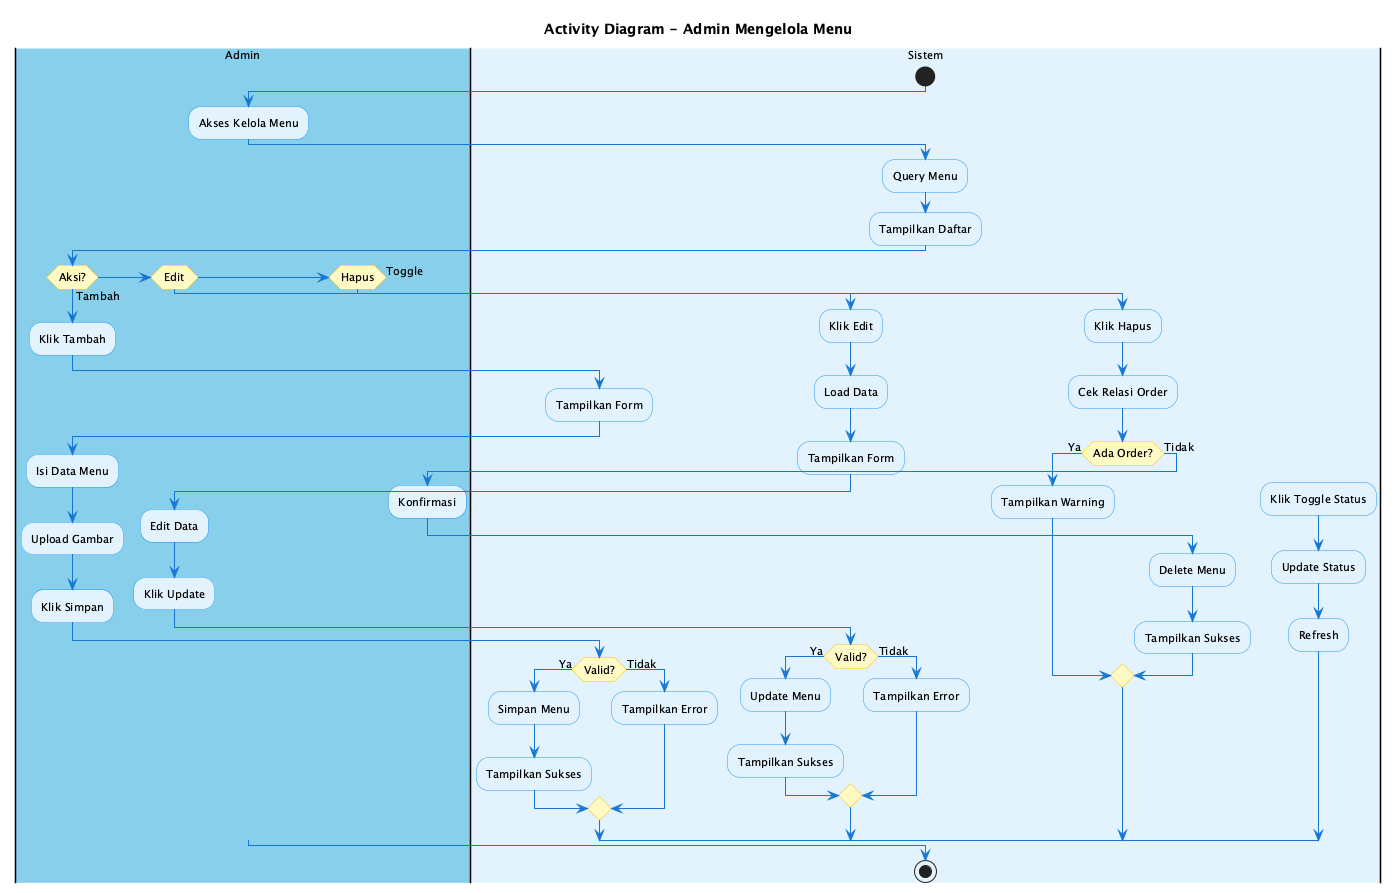

The diagram above was rendered by PlantUML. Its source (embedded in the PNG):
@startuml Activity Diagram - Admin Menu
skinparam backgroundColor #FEFEFE
skinparam ActivityBackgroundColor #E3F2FD
skinparam ActivityBorderColor #2196F3
skinparam ActivityDiamondBackgroundColor #FFF9C4
skinparam ActivityDiamondBorderColor #FFC107
skinparam ArrowColor #1976D2
skinparam defaultFontSize 11

title Activity Diagram - Admin Mengelola Menu

|#87CEEB|Admin|
|#E3F2FD|Sistem|

start

|Admin|
:Akses Kelola Menu;

|Sistem|
:Query Menu;
:Tampilkan Daftar;

|Admin|
if (Aksi?) then (Tambah)
  :Klik Tambah;
  
  |Sistem|
  :Tampilkan Form;
  
  |Admin|
  :Isi Data Menu;
  :Upload Gambar;
  :Klik Simpan;
  
  |Sistem|
  if (Valid?) then (Ya)
    :Simpan Menu;
    :Tampilkan Sukses;
  else (Tidak)
    :Tampilkan Error;
  endif

else if (Edit) then
  :Klik Edit;
  
  |Sistem|
  :Load Data;
  :Tampilkan Form;
  
  |Admin|
  :Edit Data;
  :Klik Update;
  
  |Sistem|
  if (Valid?) then (Ya)
    :Update Menu;
    :Tampilkan Sukses;
  else (Tidak)
    :Tampilkan Error;
  endif

else if (Hapus) then
  :Klik Hapus;
  
  |Sistem|
  :Cek Relasi Order;
  
  if (Ada Order?) then (Ya)
    :Tampilkan Warning;
  else (Tidak)
    |Admin|
    :Konfirmasi;
    
    |Sistem|
    :Delete Menu;
    :Tampilkan Sukses;
  endif

else (Toggle)
  :Klik Toggle Status;
  
  |Sistem|
  :Update Status;
  :Refresh;
endif

stop

@enduml